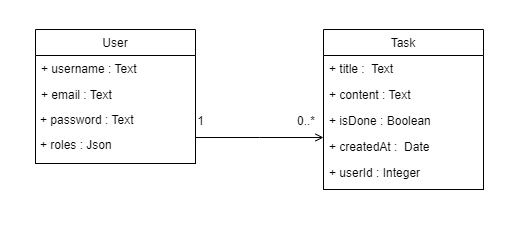

The diagram above was exported from draw.io. Its source (the exported page's mxGraphModel, read from the mxfile embedded in the PNG):
<mxGraphModel dx="756" dy="433" grid="1" gridSize="10" guides="1" tooltips="1" connect="1" arrows="1" fold="1" page="1" pageScale="1" pageWidth="827" pageHeight="1169" math="0" shadow="0">
  <root>
    <mxCell id="WIyWlLk6GJQsqaUBKTNV-0" />
    <mxCell id="WIyWlLk6GJQsqaUBKTNV-1" parent="WIyWlLk6GJQsqaUBKTNV-0" />
    <mxCell id="zkfFHV4jXpPFQw0GAbJ--0" value="User" style="swimlane;fontStyle=0;align=center;verticalAlign=top;childLayout=stackLayout;horizontal=1;startSize=26;horizontalStack=0;resizeParent=1;resizeLast=0;collapsible=1;marginBottom=0;rounded=0;shadow=0;strokeWidth=1;" parent="WIyWlLk6GJQsqaUBKTNV-1" vertex="1">
      <mxGeometry x="220" y="120" width="160" height="232" as="geometry">
        <mxRectangle x="230" y="140" width="160" height="26" as="alternateBounds" />
      </mxGeometry>
    </mxCell>
    <mxCell id="zkfFHV4jXpPFQw0GAbJ--1" value="+ username : Text &#10;" style="text;align=left;verticalAlign=top;spacingLeft=4;spacingRight=4;overflow=hidden;rotatable=0;points=[[0,0.5],[1,0.5]];portConstraint=eastwest;" parent="zkfFHV4jXpPFQw0GAbJ--0" vertex="1">
      <mxGeometry y="26" width="160" height="26" as="geometry" />
    </mxCell>
    <mxCell id="zkfFHV4jXpPFQw0GAbJ--3" value="+ email : Text&#10;+ password : Text&#10;+ roles : Json" style="text;align=left;verticalAlign=top;spacingLeft=4;spacingRight=4;overflow=hidden;rotatable=0;points=[[0,0.5],[1,0.5]];portConstraint=eastwest;rounded=0;shadow=0;html=0;" parent="zkfFHV4jXpPFQw0GAbJ--0" vertex="1">
      <mxGeometry y="52" width="160" height="68" as="geometry" />
    </mxCell>
    <mxCell id="zkfFHV4jXpPFQw0GAbJ--4" value="" style="line;html=1;strokeWidth=1;align=left;verticalAlign=middle;spacingTop=-1;spacingLeft=3;spacingRight=3;rotatable=0;labelPosition=right;points=[];portConstraint=eastwest;" parent="zkfFHV4jXpPFQw0GAbJ--0" vertex="1">
      <mxGeometry y="120" width="160" height="112" as="geometry" />
    </mxCell>
    <mxCell id="zkfFHV4jXpPFQw0GAbJ--17" value="Task" style="swimlane;fontStyle=0;align=center;verticalAlign=top;childLayout=stackLayout;horizontal=1;startSize=26;horizontalStack=0;resizeParent=1;resizeLast=0;collapsible=1;marginBottom=0;rounded=0;shadow=0;strokeWidth=1;" parent="WIyWlLk6GJQsqaUBKTNV-1" vertex="1">
      <mxGeometry x="508" y="120" width="160" height="216" as="geometry">
        <mxRectangle x="550" y="140" width="160" height="26" as="alternateBounds" />
      </mxGeometry>
    </mxCell>
    <mxCell id="zkfFHV4jXpPFQw0GAbJ--18" value="+ title :  Text&#10;" style="text;align=left;verticalAlign=top;spacingLeft=4;spacingRight=4;overflow=hidden;rotatable=0;points=[[0,0.5],[1,0.5]];portConstraint=eastwest;" parent="zkfFHV4jXpPFQw0GAbJ--17" vertex="1">
      <mxGeometry y="26" width="160" height="26" as="geometry" />
    </mxCell>
    <mxCell id="zkfFHV4jXpPFQw0GAbJ--19" value="+ content : Text" style="text;align=left;verticalAlign=top;spacingLeft=4;spacingRight=4;overflow=hidden;rotatable=0;points=[[0,0.5],[1,0.5]];portConstraint=eastwest;rounded=0;shadow=0;html=0;" parent="zkfFHV4jXpPFQw0GAbJ--17" vertex="1">
      <mxGeometry y="52" width="160" height="26" as="geometry" />
    </mxCell>
    <mxCell id="zkfFHV4jXpPFQw0GAbJ--20" value="+ isDone : Boolean" style="text;align=left;verticalAlign=top;spacingLeft=4;spacingRight=4;overflow=hidden;rotatable=0;points=[[0,0.5],[1,0.5]];portConstraint=eastwest;rounded=0;shadow=0;html=0;" parent="zkfFHV4jXpPFQw0GAbJ--17" vertex="1">
      <mxGeometry y="78" width="160" height="26" as="geometry" />
    </mxCell>
    <mxCell id="zkfFHV4jXpPFQw0GAbJ--21" value="+ createdAt :  Date" style="text;align=left;verticalAlign=top;spacingLeft=4;spacingRight=4;overflow=hidden;rotatable=0;points=[[0,0.5],[1,0.5]];portConstraint=eastwest;rounded=0;shadow=0;html=0;" parent="zkfFHV4jXpPFQw0GAbJ--17" vertex="1">
      <mxGeometry y="104" width="160" height="26" as="geometry" />
    </mxCell>
    <mxCell id="zkfFHV4jXpPFQw0GAbJ--22" value="+ userId : Integer " style="text;align=left;verticalAlign=top;spacingLeft=4;spacingRight=4;overflow=hidden;rotatable=0;points=[[0,0.5],[1,0.5]];portConstraint=eastwest;rounded=0;shadow=0;html=0;" parent="zkfFHV4jXpPFQw0GAbJ--17" vertex="1">
      <mxGeometry y="130" width="160" height="26" as="geometry" />
    </mxCell>
    <mxCell id="zkfFHV4jXpPFQw0GAbJ--23" value="" style="line;html=1;strokeWidth=1;align=left;verticalAlign=middle;spacingTop=-1;spacingLeft=3;spacingRight=3;rotatable=0;labelPosition=right;points=[];portConstraint=eastwest;" parent="zkfFHV4jXpPFQw0GAbJ--17" vertex="1">
      <mxGeometry y="156" width="160" height="8" as="geometry" />
    </mxCell>
    <mxCell id="zkfFHV4jXpPFQw0GAbJ--24" value="Validate" style="text;align=left;verticalAlign=top;spacingLeft=4;spacingRight=4;overflow=hidden;rotatable=0;points=[[0,0.5],[1,0.5]];portConstraint=eastwest;" parent="zkfFHV4jXpPFQw0GAbJ--17" vertex="1">
      <mxGeometry y="164" width="160" height="26" as="geometry" />
    </mxCell>
    <mxCell id="zkfFHV4jXpPFQw0GAbJ--25" value="Output As Label" style="text;align=left;verticalAlign=top;spacingLeft=4;spacingRight=4;overflow=hidden;rotatable=0;points=[[0,0.5],[1,0.5]];portConstraint=eastwest;" parent="zkfFHV4jXpPFQw0GAbJ--17" vertex="1">
      <mxGeometry y="190" width="160" height="26" as="geometry" />
    </mxCell>
    <mxCell id="zkfFHV4jXpPFQw0GAbJ--26" value="" style="endArrow=open;shadow=0;strokeWidth=1;rounded=0;endFill=1;edgeStyle=elbowEdgeStyle;elbow=vertical;" parent="WIyWlLk6GJQsqaUBKTNV-1" source="zkfFHV4jXpPFQw0GAbJ--0" target="zkfFHV4jXpPFQw0GAbJ--17" edge="1">
      <mxGeometry x="0.5" y="41" relative="1" as="geometry">
        <mxPoint x="380" y="192" as="sourcePoint" />
        <mxPoint x="540" y="192" as="targetPoint" />
        <mxPoint x="-40" y="32" as="offset" />
      </mxGeometry>
    </mxCell>
    <mxCell id="zkfFHV4jXpPFQw0GAbJ--27" value="0..*" style="resizable=0;align=left;verticalAlign=bottom;labelBackgroundColor=none;fontSize=12;" parent="zkfFHV4jXpPFQw0GAbJ--26" connectable="0" vertex="1">
      <mxGeometry x="-1" relative="1" as="geometry">
        <mxPoint x="100" y="-8" as="offset" />
      </mxGeometry>
    </mxCell>
    <mxCell id="zkfFHV4jXpPFQw0GAbJ--28" value="1" style="resizable=0;align=right;verticalAlign=bottom;labelBackgroundColor=none;fontSize=12;" parent="zkfFHV4jXpPFQw0GAbJ--26" connectable="0" vertex="1">
      <mxGeometry x="1" relative="1" as="geometry">
        <mxPoint x="-118" y="-8" as="offset" />
      </mxGeometry>
    </mxCell>
  </root>
</mxGraphModel>